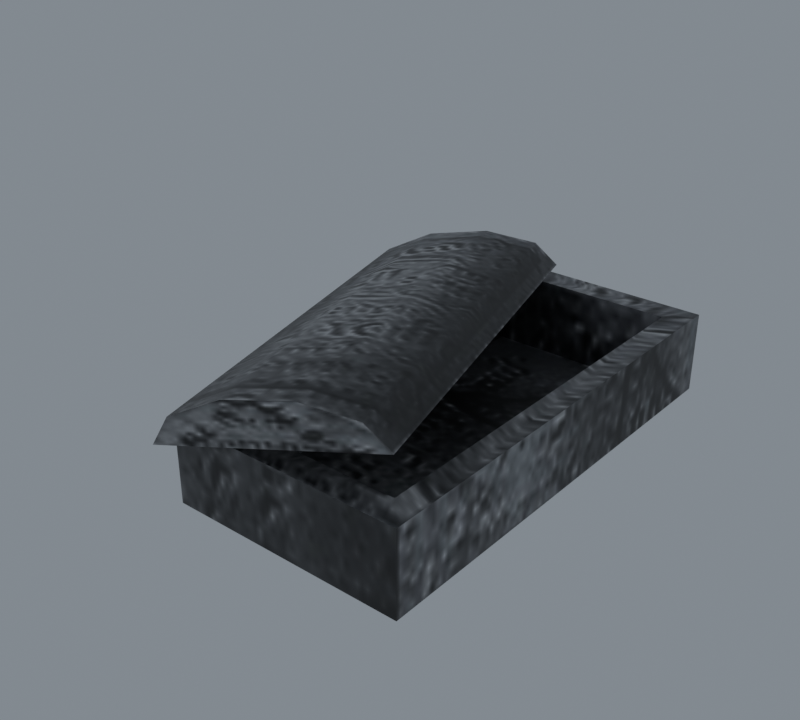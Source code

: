 # Source: import.blend  (saved by Blender 5.2.45; exported with 4.5.12 LTS)
import bpy
from mathutils import Matrix  # noqa: F401  (used for matrix-valued properties, if any)

bpy.ops.wm.read_factory_settings(use_empty=True)
scene = bpy.context.scene
scene.name = 'Beer01'

# ---- collections
col_collection = bpy.data.collections.new('Collection'); scene.collection.children.link(col_collection)

# ---- images (referenced by path relative to the original .blend; pixels are not part of the script)
import os
ASSET_DIR = os.environ.get("B2B_ASSET_DIR", "")  # directory of the original .blend (textures are referenced by path, not embedded)
HERE = os.path.dirname(os.path.abspath(__file__))  # packed textures are extracted next to this script under _unpacked/

def load_image(name, relpath, width, height, colorspace="sRGB"):
    """Load a texture the original file referenced (path relative to the .blend, or extracted next to this script)."""
    p = next((c for c in (os.path.join(HERE, relpath), os.path.join(ASSET_DIR, relpath)) if relpath and os.path.exists(c)), "")
    if p:
        img = bpy.data.images.load(p, check_existing=True)
        img.name = name
    else:  # same state as the original file: an image datablock whose file is absent (Cycles renders it pink)
        img = bpy.data.images.new(name, width, height)
        img.source = "FILE"
        img.filepath = "//" + (relpath or name)
    img.colorspace_settings.name = colorspace
    return img
img_grave_02_jpg = load_image('grave_02.jpg', '_unpacked/grave_02.163782df.jpg', 128, 128, 'sRGB')

# ---- materials (node trees are filled in below, after node groups)
mat_grave_02_jpg = bpy.data.materials.new('grave_02.jpg')
mat_grave_02_jpg.diffuse_color = (0.9085, 0.95, 0.4611, 1.0)

# ---- material node trees
mat_grave_02_jpg.use_nodes = True; mat_grave_02_jpg.node_tree.nodes.clear()
_N = mat_grave_02_jpg.node_tree.nodes; _L = mat_grave_02_jpg.node_tree.links
n0 = _N.new('ShaderNodeBsdfPrincipled'); n0.name = 'Principled BSDF'; n0.location = (-200, 100)
n0.inputs[10].default_value = 0.005
n1 = _N.new('ShaderNodeOutputMaterial'); n1.name = 'Material Output'; n1.location = (200, 100)
n2 = _N.new('ShaderNodeTexImage'); n2.name = 'Image Texture'; n2.location = (-600, 100)
n2.image = img_grave_02_jpg
_L.new(n0.outputs[0], n1.inputs[0])
_L.new(n2.outputs[0], n0.inputs[0])
n1.is_active_output = True

# ---- world
world_world = bpy.data.worlds.new('World'); scene.world = world_world
world_world.use_nodes = True; world_world.node_tree.nodes.clear()
_N = world_world.node_tree.nodes; _L = world_world.node_tree.links
n0 = _N.new('ShaderNodeOutputWorld'); n0.name = 'World Output'; n0.location = (200, 100)
n1 = _N.new('ShaderNodeBackground'); n1.name = 'Background'; n1.location = (-200, 100)
n1.inputs[0].default_value = (0.32, 0.36, 0.4, 1.0)
n1.inputs[1].default_value = 0.7
_L.new(n1.outputs[0], n0.inputs[0])
n0.is_active_output = True
world_world.color = (0.05088, 0.05088, 0.05088)
world_world.sun_shadow_jitter_overblur = 0.0

# ---- meshes
me_tomb01 = bpy.data.meshes.new('Tomb01')
me_tomb01.from_pydata([(-48.3, -104.7, 1.68), (49.23, -104.7, 1.68), (49.23, 107.2, 1.68), (-48.3, 107.2, 1.68), (-61.47, -119.4, -0.0842), (62.39, -119.4, -0.0842), (62.39, -119.4, 42.91), (-61.47, -119.4, 42.91), (62.39, 121.8, -0.0842), (62.39, 121.8, 42.91), (-61.47, 121.8, -0.0842), (-61.47, 121.8, 42.91), (49.23, -104.7, 42.92), (-48.3, -104.7, 42.92), (49.23, 107.2, 42.92), (-48.3, 107.2, 42.92), (-16.82, 110.1, 53.44), (-55.64, 98.59, 66.9), (-29.0, 106.8, 64.08), (-86.72, 88.53, 60.78), (-110.4, 80.46, 48.07), (-117.5, 77.47, 33.61), (39.37, -111.2, 75.29), (51.55, -107.9, 64.64), (12.72, -119.4, 78.1), (-18.36, -129.4, 71.98), (-42.0, -137.5, 59.27), (-49.17, -140.5, 44.81)], [], [(0, 1, 2), (2, 3, 0), (4, 5, 6), (6, 7, 4), (5, 8, 9), (9, 6, 5), (8, 10, 11), (11, 9, 8), (10, 4, 7), (7, 11, 10), (7, 6, 12), (12, 13, 7), (6, 9, 14), (14, 12, 6), (9, 11, 15), (15, 14, 9), (11, 7, 13), (13, 15, 11), (13, 12, 1), (1, 0, 13), (12, 14, 2), (2, 1, 12), (14, 15, 3), (3, 2, 14), (15, 13, 0), (0, 3, 15), (16, 17, 18), (16, 19, 17), (16, 20, 19), (16, 21, 20), (16, 22, 23), (16, 18, 22), (18, 24, 22), (18, 17, 24), (17, 25, 24), (17, 19, 25), (19, 26, 25), (19, 20, 26), (20, 27, 26), (20, 21, 27), (23, 22, 24), (23, 24, 25), (23, 25, 26), (23, 26, 27)])
me_tomb01.polygons.foreach_set('use_smooth', [True] * 44)
_k = set([(0, 1), (0, 3), (0, 13), (1, 2), (1, 12), (2, 3), (2, 14), (3, 15), (4, 7), (5, 6), (6, 7), (6, 9), (7, 11), (8, 9), (9, 11), (10, 11), (12, 13), (12, 14), (13, 15), (14, 15), (16, 18), (16, 22), (17, 18), (17, 19), (19, 20), (20, 21), (20, 27), (22, 23), (22, 24), (23, 26), (24, 25), (25, 26), (26, 27)])
me_tomb01.attributes.new('sharp_edge', 'BOOLEAN', 'EDGE').data.foreach_set('value', [ (min(e.vertices), max(e.vertices)) in _k for e in me_tomb01.edges])
_uv = me_tomb01.uv_layers.new(name='Float2')
_uv.uv.foreach_set('vector', [0.6236, 0.1508, 0.9032, 0.1508, 0.9032, 0.912, 0.9032, 0.912, 0.6236, 0.912, 0.6236, 0.1508, 0.5263, 0.6018, 0.5263, 0.2433, 0.6178, 0.2433, 0.6178, 0.2433, 0.6178, 0.6018, 0.5263, 0.6018, 0.905, 0.9095, 0.9097, 0.1456, 0.9961, 0.1456, 0.9961, 0.1456, 0.9914, 0.9095, 0.905, 0.9095, 0.5263, 0.2433, 0.5263, 0.6018, 0.6178, 0.6018, 0.6178, 0.6018, 0.6178, 0.2433, 0.5263, 0.2433, 0.9081, 0.146, 0.9082, 0.91, 0.9946, 0.91, 0.9946, 0.91, 0.9945, 0.146, 0.9081, 0.146, -0.001, -0.0019, 0.5155, -0.0019, 0.4931, 0.035, 0.4931, 0.035, 0.0254, 0.035, -0.001, -0.0019, 0.5155, -0.0019, 0.5155, 0.9971, 0.4931, 0.965, 0.4931, 0.965, 0.4931, 0.035, 0.5155, -0.0019, 0.5155, 0.9971, -0.001, 0.9971, 0.0254, 0.965, 0.0254, 0.965, 0.4931, 0.965, 0.5155, 0.9971, -0.001, 0.9971, -0.001, -0.0019, 0.0254, 0.035, 0.0254, 0.035, 0.0254, 0.965, -0.001, 0.9971, 0.9069, 0.9936, 0.6338, 0.9936, 0.6338, 0.9194, 0.6338, 0.9194, 0.9069, 0.9194, 0.9069, 0.9936, 0.6396, 0.9986, 0.9054, 0.9984, 0.9041, 0.9162, 0.9041, 0.9162, 0.6403, 0.9165, 0.6396, 0.9986, 0.6338, 0.9936, 0.9069, 0.9936, 0.9069, 0.9194, 0.9069, 0.9194, 0.6338, 0.9194, 0.6338, 0.9936, 0.9054, 0.9984, 0.6396, 0.9987, 0.6403, 0.9165, 0.6403, 0.9165, 0.9041, 0.9163, 0.9054, 0.9984, 0.9909, 0.0031, 0.868, 0.124, 0.9566, 0.0778, 0.9909, 0.0031, 0.7585, 0.124, 0.868, 0.124, 0.9909, 0.0031, 0.6699, 0.0778, 0.7585, 0.124, 0.9909, 0.0031, 0.6361, 0.0031, 0.6699, 0.0778, 0.4798, 0.9736, 0.4022, 0.0312, 0.4798, 0.0312, 0.4798, 0.9736, 0.4022, 0.9736, 0.4022, 0.0312, 0.4022, 0.9736, 0.3024, 0.0312, 0.4022, 0.0312, 0.4022, 0.9736, 0.3024, 0.9736, 0.3024, 0.0312, 0.3024, 0.9736, 0.2031, 0.0312, 0.3024, 0.0312, 0.3024, 0.9736, 0.2031, 0.9736, 0.2031, 0.0312, 0.2031, 0.9736, 0.1033, 0.0312, 0.2031, 0.0312, 0.2031, 0.9736, 0.1033, 0.9736, 0.1033, 0.0312, 0.1033, 0.9736, 0.0262, 0.0312, 0.1033, 0.0312, 0.1033, 0.9736, 0.0262, 0.9736, 0.0262, 0.0312, 0.9909, 0.0031, 0.9566, 0.0778, 0.868, 0.124, 0.9909, 0.0031, 0.868, 0.124, 0.7585, 0.124, 0.9909, 0.0031, 0.7585, 0.124, 0.6699, 0.0778, 0.9909, 0.0031, 0.6699, 0.0778, 0.6361, 0.0031])
me_tomb01.materials.append(mat_grave_02_jpg)
me_tomb01.update()
me_tomb01.normals_split_custom_set([tuple(v) for v in zip(*[iter([0.0, 0.0, 1.0, 0.0, 0.0, 1.0, 0.0, 0.0, 1.0, 0.0, 0.0, 1.0, 0.0, 0.0, 1.0, 0.0, 0.0, 1.0, 0.0, -1.0, 0.0, 0.0, -1.0, 0.0, 0.0, -1.0, 0.0, 0.0, -1.0, 0.0, 0.0, -1.0, 0.0, 0.0, -1.0, 0.0, 1.0, 0.0, 0.0, 1.0, 0.0, 0.0, 1.0, 0.0, 0.0, 1.0, 0.0, 0.0, 1.0, 0.0, 0.0, 1.0, 0.0, 0.0, 0.0, 1.0, 0.0, 0.0, 1.0, 0.0, 0.0, 1.0, 0.0, 0.0, 1.0, 0.0, 0.0, 1.0, 0.0, 0.0, 1.0, 0.0, -1.0, 0.0, 0.0, -1.0, 0.0, 0.0, -1.0, 0.0, 0.0, -1.0, 0.0, 0.0, -1.0, 0.0, 0.0, -1.0, 0.0, 0.0, -1.641e-05, -0.0006154, 1.0, 0.0007834, -0.0001233, 1.0, -3.065e-06, -0.0006729, 1.0, -3.065e-06, -0.0006729, 1.0, -0.0008721, 8.986e-06, 1.0, -1.641e-05, -0.0006154, 1.0, 0.0007834, -0.0001233, 1.0, 1.65e-05, 0.0006154, 1.0, 0.000872, -9.139e-06, 1.0, 0.000872, -9.139e-06, 1.0, -3.065e-06, -0.0006729, 1.0, 0.0007834, -0.0001233, 1.0, 1.65e-05, 0.0006154, 1.0, -0.0007834, 0.0001232, 1.0, 2.962e-06, 0.0006728, 1.0, 2.962e-06, 0.0006728, 1.0, 0.000872, -9.139e-06, 1.0, 1.65e-05, 0.0006154, 1.0, -0.0007834, 0.0001232, 1.0, -1.641e-05, -0.0006154, 1.0, -0.0008721, 8.986e-06, 1.0, -0.0008721, 8.986e-06, 1.0, 2.962e-06, 0.0006728, 1.0, -0.0007834, 0.0001232, 1.0, 0.0, 1.0, 0.0, 0.0, 1.0, 0.0, 0.0, 1.0, 0.0, 0.0, 1.0, 0.0, 0.0, 1.0, 0.0, 0.0, 1.0, 0.0, -1.0, 0.0, 0.0, -1.0, 0.0, 0.0, -1.0, 0.0, 0.0, -1.0, 0.0, 0.0, -1.0, 0.0, 0.0, -1.0, 0.0, 0.0, 0.0, -1.0, 0.0, 0.0, -1.0, 0.0, 0.0, -1.0, 0.0, 0.0, -1.0, 0.0, 0.0, -1.0, 0.0, 0.0, -1.0, 0.0, 1.0, 0.0, 0.0, 1.0, 0.0, 0.0, 1.0, 0.0, 0.0, 1.0, 0.0, 0.0, 1.0, 0.0, 0.0, 1.0, 0.0, 0.0, -0.2989, 0.953, -0.04898, -0.2989, 0.953, -0.04898, -0.2989, 0.953, -0.04897, -0.2989, 0.953, -0.04898, -0.2989, 0.953, -0.04898, -0.2989, 0.953, -0.04898, -0.2989, 0.953, -0.04898, -0.2989, 0.953, -0.04898, -0.2989, 0.953, -0.04898, -0.2989, 0.953, -0.04898, -0.2989, 0.953, -0.04898, -0.2989, 0.953, -0.04898, 0.8285, 0.2846, 0.4823, 0.7148, 0.2576, 0.6501, 0.8285, 0.2846, 0.4823, 0.8285, 0.2845, 0.4823, 0.5641, 0.2179, 0.7965, 0.7149, 0.2576, 0.6501, 0.5641, 0.2179, 0.7965, 0.2095, 0.1156, 0.971, 0.7149, 0.2576, 0.6501, 0.5641, 0.2179, 0.7965, 0.005293, 0.05298, 0.9986, 0.2095, 0.1156, 0.971, 0.005293, 0.05298, 0.9986, -0.3777, -0.07099, 0.9232, 0.2095, 0.1156, 0.971, 0.005293, 0.05298, 0.9986, -0.5566, -0.1324, 0.8202, -0.3777, -0.07099, 0.9232, -0.5566, -0.1324, 0.8202, -0.8207, -0.2305, 0.5228, -0.3777, -0.07099, 0.9232, -0.5566, -0.1324, 0.8202, -0.9059, -0.2673, 0.3284, -0.8207, -0.2305, 0.5228, -0.9059, -0.2673, 0.3284, -0.9481, -0.2908, 0.1283, -0.8207, -0.2305, 0.5228, -0.9059, -0.2673, 0.3284, -0.9481, -0.2908, 0.1283, -0.9481, -0.2908, 0.1283, 0.2989, -0.953, 0.04898, 0.2989, -0.953, 0.04897, 0.2989, -0.953, 0.04898, 0.2989, -0.953, 0.04898, 0.2989, -0.953, 0.04898, 0.2989, -0.953, 0.04898, 0.2989, -0.953, 0.04898, 0.2989, -0.953, 0.04898, 0.2989, -0.953, 0.04898, 0.2989, -0.953, 0.04898, 0.2989, -0.953, 0.04898, 0.2989, -0.953, 0.04898])] * 3)])
arm_tomb01_skeleton = bpy.data.armatures.new('Tomb01_skeleton')  # bones are not reproduced

# ---- objects
ob_tomb01_skeleton = bpy.data.objects.new('Tomb01_skeleton', arm_tomb01_skeleton)
ob_tomb01 = bpy.data.objects.new('Tomb01', me_tomb01)

# ---- transforms, parenting, visibility, modifiers, constraints
ob_tomb01_skeleton.location = (0.0, 0.0, 0.0)
ob_tomb01_skeleton.show_in_front = True
ob_tomb01.parent = ob_tomb01_skeleton
ob_tomb01.location = (0.0, 0.0, 0.0)
_vg = ob_tomb01.vertex_groups.new(name='Box01')
_vg.add([0, 1, 2, 3, 4, 5, 6, 7, 8, 9, 10, 11, 12, 13, 14, 15], 1.0, 'REPLACE')
_vg = ob_tomb01.vertex_groups.new(name='Cylinder02')
_vg.add([16, 17, 18, 19, 20, 21, 22, 23, 24, 25, 26, 27], 1.0, 'REPLACE')
_m = ob_tomb01.modifiers.new('Armature', 'ARMATURE')
_m.object = ob_tomb01_skeleton

# ---- collection membership
scene.collection.objects.link(ob_tomb01_skeleton)
scene.collection.objects.link(ob_tomb01)

# ---- scene / render settings (as saved in the file)
scene.frame_start = 0; scene.frame_end = 0; scene.frame_set(0)
scene.render.engine = 'CYCLES'
scene.render.resolution_x = 400
scene.render.resolution_y = 360
scene.render.film_transparent = True
scene.render.bake_bias = 0.0
scene.render.bake_samples = 0
scene.render.compositor_device = 'GPU'
scene.cycles.samples = 8
scene.eevee.use_volume_custom_range = False
scene.eevee.fast_gi_thickness_near = 0.1
scene.eevee.fast_gi_thickness_far = 0.0
scene.eevee.ray_tracing_options.screen_trace_thickness = 0.1
scene.view_settings.view_transform = 'Standard'
bpy.context.view_layer.update()

# ---- added for rendering (the .blend has no active camera): camera
cam_auto = bpy.data.cameras.new('AutoCamera')
cam_auto.lens = 50.0
cam_auto.sensor_width = 36.0
cam_auto.clip_end = 5319.24
ob_auto_camera = bpy.data.objects.new('AutoCamera', cam_auto)
scene.collection.objects.link(ob_auto_camera)
ob_auto_camera.location = (275.521, -373.043, 281.481)
ob_auto_camera.rotation_euler = (1.09748, -7.21219e-08, 0.694738)
scene.camera = ob_auto_camera
bpy.context.view_layer.update()
